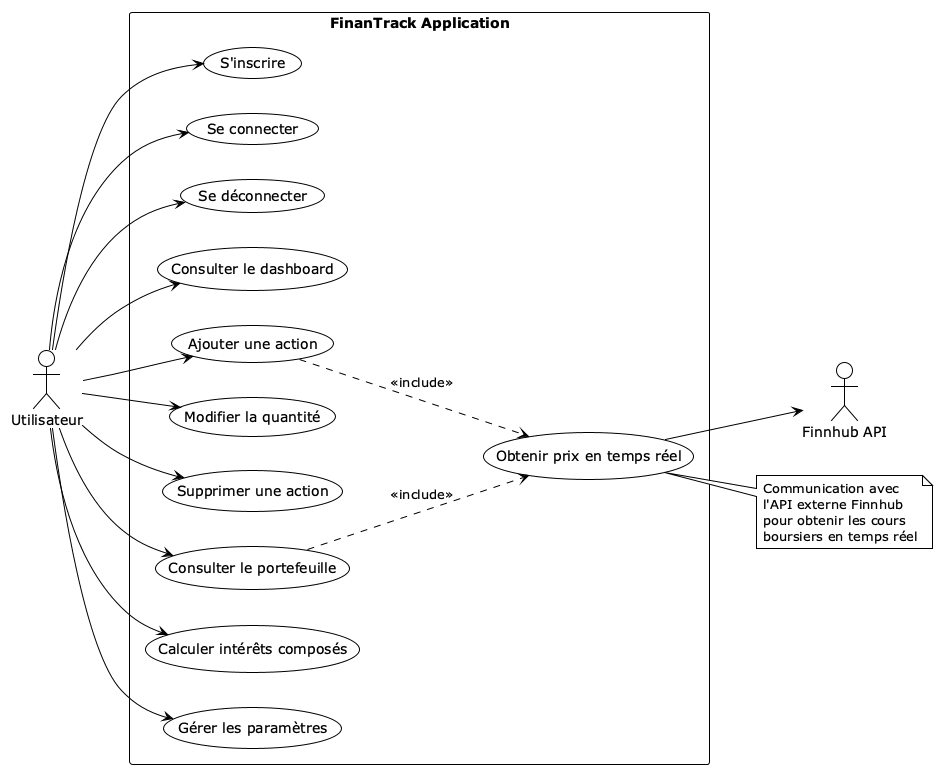

The diagram above was rendered by PlantUML. Its source (embedded in the PNG):
@startuml
!theme plain

left to right direction

actor Utilisateur as user
actor "Finnhub API" as api

rectangle "FinanTrack Application" {
  usecase "S'inscrire" as UC1
  usecase "Se connecter" as UC2
  usecase "Se déconnecter" as UC3
  usecase "Consulter le dashboard" as UC4
  usecase "Ajouter une action" as UC5
  usecase "Modifier la quantité" as UC6
  usecase "Supprimer une action" as UC7
  usecase "Consulter le portefeuille" as UC8
  usecase "Obtenir prix en temps réel" as UC9
  usecase "Calculer intérêts composés" as UC10
  usecase "Gérer les paramètres" as UC11
}

user --> UC1
user --> UC2
user --> UC3
user --> UC4
user --> UC5
user --> UC6
user --> UC7
user --> UC8
user --> UC10
user --> UC11

UC5 ..> UC9 : <<include>>
UC8 ..> UC9 : <<include>>
UC9 --> api

note right of UC9
  Communication avec
  l'API externe Finnhub
  pour obtenir les cours
  boursiers en temps réel
end note

@enduml